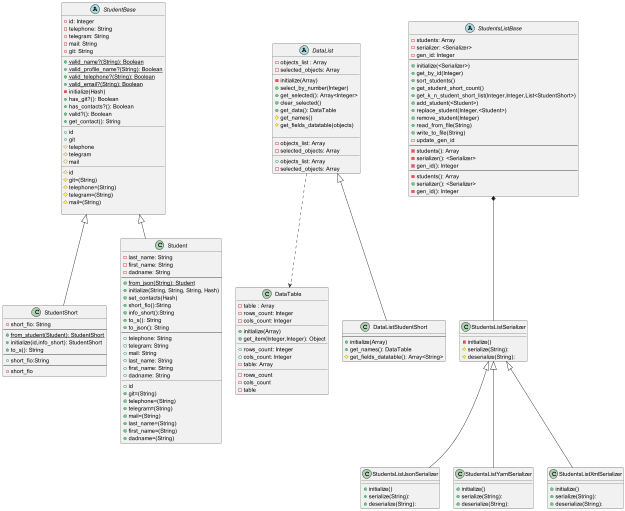

The diagram above was rendered by PlantUML. Its source (embedded in the PNG):
@startuml
'https://plantuml.com/class-diagram
abstract class StudentBase {
    -id: Integer
    -telephone: String
    -telegram: String
    -mail: String
    -git: String
    __
    +{static}valid_name?(String): Boolean
    +{static}valid_profile_name?(String): Boolean
    +{static}valid_telephone?(String): Boolean
    +{static}valid_email?(String): Boolean
    -initialize(Hash)
    +has_git?(): Boolean
    +has_contacts?(): Boolean
    +valid?(): Boolean
    +get_contact(): String
    __
    +id
    +git
    #telephone
    #telegram
    #mail
    __
    #id
    #git=(String)
    #telephone=(String)
    #telegram=(String)
    #mail=(String)

}
class StudentShort extends StudentBase {
    -short_fio: String
    --
    +{static}from_student(Student): StudentShort
    +initialize(id,info_short): StudentShort
    +to_s(): String
    --
    +short_fio:String
    --
    -short_fio
}
class Student extends StudentBase{
    -last_name: String
    -first_name: String
    -dadname: String
    --
    +{static}from_json(String): Student
    +initialize(String, String, String, Hash)
    +set_contacts(Hash)
    +short_fio():String
    +info_short():String
    +to_s(): String
    +to_json(): String
    --
    +telephone: String
    +telegram: String
    +mail: String
    +last_name: String
    +first_name: String
    +dadname: String
    __
    +id
    +git=(String)
    +telephone=(String)
    +telegram=(String)
    +mail=(String)
    +last_name=(String)
    +first_name=(String)
    +dadname=(String)
}

class DataTable{
    -table : Array
    -rows_count: Integer
    -cols_count: Integer
    __
    +initialize(Array)
    +get_item(Integer,Integer): Object
    __
    +rows_count: Integer
    +cols_count: Integer
    -table: Array
    __
    -rows_count
    -cols_count
    -table
}
abstract class DataList{
    -objects_list : Array
    -selected_objects: Array
    __
    -initialize(Array)
    +select_by_number(Integer)
    +get_selected(): Array<Integer>
    +clear_selected()
    +get_data(): DataTable
    #get_names()
    #get_fields_datatable(objects)

    __
    -objects_list: Array
    -selected_objects: Array
    __
    +objects_list: Array
    -selected_objects: Array
}

class DataListStudentShort extends DataList{
    --
    +initialize(Array)
    +get_names(): DataTable
    #get_fields_datatable(): Array<String>
}

abstract class StudentsListBase{
    -students: Array
    -serializer: <Serializer>
    -gen_id: Integer
    --
    +initialize(<Serializer>)
    +get_by_id(Integer)
    +sort_students()
    +get_student_short_count()
    +get_k_n_student_short_list(Integer,Integer,List<StudentShort>)
    +add_student(<Student>)
    +replace_student(Integer,<Student>)
    +remove_student(Integer)
    +read_from_file(String)
    +write_to_file(String)
    -update_gen_id
    --
    -students(): Array
    -serializer(): <Serializer>
    -gen_id(): Integer
    --
    -students(): Array
    +serializer(): <Serializer>
    -gen_id(): Integer
}

class StudentsListSerializer{
    -initialize()
    #serialize(String):
    #deserialize(String):
}

class StudentsListJsonSerializer extends StudentsListSerializer{
    +initialize()
    +serialize(String):
    +deserialize(String):
}

class StudentsListYamlSerializer extends StudentsListSerializer{
    +initialize()
    +serialize(String):
    +deserialize(String):
}

class StudentsListXmlSerializer extends StudentsListSerializer{
    +initialize()
    +serialize(String):
    +deserialize(String):
}



DataList ..> DataTable
StudentsListBase *-- StudentsListSerializer
@enduml